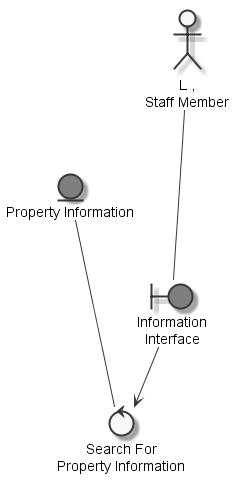

The diagram above was rendered by PlantUML. Its source (embedded in the PNG):
@startuml
	skinparam defaultTextAlignment center
	skinparam monochrome true

	entity "Property Information" as thingpropertyinformation #grey
	actor "L ,\nStaff Member" as actorlstaffmember
	boundary "Information\nInterface" as thinginformationinterface #grey
	control "Search For\nProperty Information" as controlsearchpropertyinformation

	actorlstaffmember --- thinginformationinterface
	thingpropertyinformation --- controlsearchpropertyinformation
	thinginformationinterface --> controlsearchpropertyinformation

@enduml